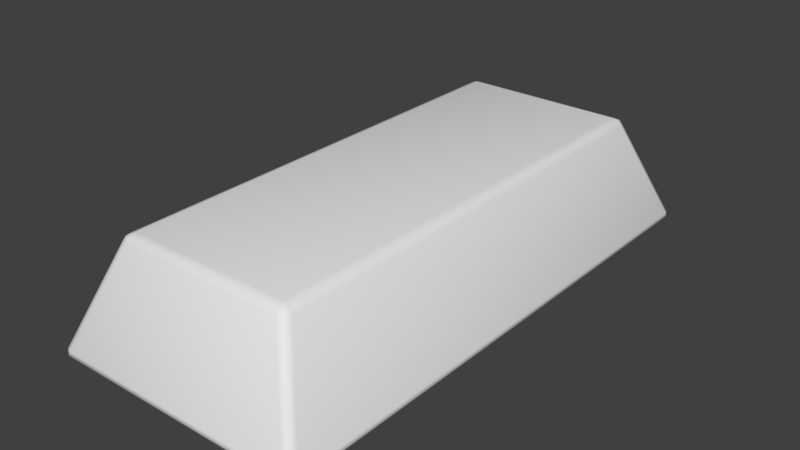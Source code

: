 # Source: Bar.blend  (saved by Blender 2.79.0; exported with 4.5.12 LTS)
import bpy
from mathutils import Matrix  # noqa: F401  (used for matrix-valued properties, if any)

bpy.ops.wm.read_factory_settings(use_empty=True)
scene = bpy.context.scene
scene.name = 'Scene'

# ---- collections
col_collection_1 = bpy.data.collections.new('Collection 1'); scene.collection.children.link(col_collection_1)

# ---- materials (node trees are filled in below, after node groups)
mat_material = bpy.data.materials.new('Material')
mat_material.alpha_threshold = 0.0
mat_material.use_transparent_shadow = False
mat_material.roughness = 0.5
mat_material.line_color = (0.0, 0.0, 0.0, 1.0)

# ---- material node trees

# ---- world
world_world = bpy.data.worlds.new('World'); scene.world = world_world
world_world.color = (0.05088, 0.05088, 0.05088)
world_world.use_sun_shadow = False
world_world.sun_shadow_jitter_overblur = 0.0
world_world.cycles.sampling_method = 'MANUAL'

# ---- meshes
me_cube = bpy.data.meshes.new('Cube')
me_cube.from_pydata([(0.707, 1.44, 0.03877), (0.6808, 1.458, 0.0), (0.6624, 1.484, 0.03879), (0.7064, 1.452, 0.01135), (0.6978, 1.475, 0.01639), (0.6748, 1.484, 0.01137), (0.6934, 1.471, 0.03878), (0.707, -1.44, 0.03877), (0.6624, -1.484, 0.03879), (0.6808, -1.458, 0.0), (0.6934, -1.471, 0.03878), (0.6978, -1.475, 0.01639), (0.6748, -1.484, 0.01137), (0.7064, -1.452, 0.01135), (-0.6624, -1.484, 0.03879), (-0.707, -1.44, 0.03877), (-0.6808, -1.458, 0.0), (-0.6934, -1.471, 0.03878), (-0.6978, -1.475, 0.01639), (-0.7064, -1.452, 0.01135), (-0.6748, -1.484, 0.01137), (-0.6624, 1.484, 0.03879), (-0.6808, 1.458, 0.0), (-0.707, 1.44, 0.03877), (-0.6748, 1.484, 0.01137), (-0.6978, 1.475, 0.01639), (-0.7064, 1.452, 0.01135), (-0.6934, 1.471, 0.03878), (0.451, 1.274, 0.5642), (0.4382, 1.217, 0.603), (0.4956, 1.229, 0.5642), (0.4446, 1.251, 0.5916), (0.47, 1.249, 0.5899), (0.4723, 1.223, 0.5916), (0.4803, 1.259, 0.5698), (0.451, -1.274, 0.5642), (0.4956, -1.229, 0.5642), (0.4382, -1.217, 0.603), (0.4803, -1.259, 0.5698), (0.47, -1.249, 0.5899), (0.4723, -1.223, 0.5916), (0.4446, -1.251, 0.5916), (-0.4956, -1.229, 0.5642), (-0.451, -1.274, 0.5642), (-0.4382, -1.217, 0.603), (-0.4803, -1.259, 0.5698), (-0.47, -1.249, 0.5899), (-0.4446, -1.251, 0.5916), (-0.4723, -1.223, 0.5916), (-0.4956, 1.229, 0.5642), (-0.4382, 1.217, 0.603), (-0.451, 1.274, 0.5642), (-0.4723, 1.223, 0.5916), (-0.47, 1.249, 0.5899), (-0.4446, 1.251, 0.5916), (-0.4803, 1.259, 0.5698)], [], [(28, 2, 21, 51), (1, 9, 16, 22), (15, 42, 49, 23), (29, 50, 44, 37), (8, 35, 43, 14), (0, 3, 4, 6), (1, 5, 4, 3), (2, 6, 4, 5), (7, 10, 11, 13), (8, 12, 11, 10), (9, 13, 11, 12), (14, 17, 18, 20), (15, 19, 18, 17), (16, 20, 18, 19), (21, 24, 25, 27), (22, 26, 25, 24), (23, 27, 25, 26), (28, 31, 32, 34), (29, 33, 32, 31), (30, 34, 32, 33), (35, 38, 39, 41), (36, 40, 39, 38), (37, 41, 39, 40), (42, 45, 46, 48), (43, 47, 46, 45), (44, 48, 46, 47), (49, 52, 53, 55), (50, 54, 53, 52), (51, 55, 53, 54), (0, 7, 13, 3), (3, 13, 9, 1), (1, 22, 24, 5), (5, 24, 21, 2), (2, 28, 34, 6), (6, 34, 30, 0), (8, 14, 20, 12), (12, 20, 16, 9), (7, 36, 38, 10), (10, 38, 35, 8), (15, 23, 26, 19), (19, 26, 22, 16), (14, 43, 45, 17), (17, 45, 42, 15), (23, 49, 55, 27), (27, 55, 51, 21), (29, 37, 40, 33), (33, 40, 36, 30), (28, 51, 54, 31), (31, 54, 50, 29), (37, 44, 47, 41), (41, 47, 43, 35), (44, 50, 52, 48), (48, 52, 49, 42), (0, 30, 36, 7)])
me_cube.polygons.foreach_set('use_smooth', [True] * 54)
me_cube.materials.append(mat_material)
me_cube.use_remesh_preserve_volume = False
me_cube.use_remesh_preserve_attributes = False
me_cube.use_mirror_vertex_groups = False
me_cube.update()

# ---- objects
ob_cube = bpy.data.objects.new('Cube', me_cube)

# ---- transforms, parenting, visibility, modifiers, constraints
ob_cube.location = (0.0, 0.0, 0.0)
ob_cube.lock_rotations_4d = False
ob_cube.empty_display_type = 'ARROWS'
ob_cube.lineart.crease_threshold = 0.0

# ---- collection membership
col_collection_1.objects.link(ob_cube)

# ---- scene / render settings (as saved in the file)
scene.frame_start = 1; scene.frame_end = 250; scene.frame_set(1)
scene.render.engine = 'BLENDER_EEVEE_NEXT'
scene.render.resolution_percentage = 50
scene.render.dither_intensity = 0.0
scene.cycles.use_denoising = False
scene.cycles.samples = 128
scene.cycles.sampling_pattern = 'TABULATED_SOBOL'
scene.cycles.use_adaptive_sampling = False
scene.cycles.use_light_tree = False
scene.cycles.blur_glossy = 0.0
scene.cycles.sample_clamp_indirect = 0.0
scene.view_settings.view_transform = 'Standard'
bpy.context.view_layer.update()

# ---- added for rendering (the .blend has no active camera and no usable light): camera, sun
cam_auto = bpy.data.cameras.new('AutoCamera')
cam_auto.lens = 50.0
cam_auto.sensor_width = 36.0
cam_auto.clip_end = 1000.0
ob_auto_camera = bpy.data.objects.new('AutoCamera', cam_auto)
scene.collection.objects.link(ob_auto_camera)
ob_auto_camera.location = (3.0933, -3.71196, 2.77614)
ob_auto_camera.rotation_euler = (1.09748, -7.21219e-08, 0.694738)
scene.camera = ob_auto_camera
light_auto_sun = bpy.data.lights.new('AutoSun', 'SUN')
light_auto_sun.energy = 3.0
light_auto_sun.angle = 0.0523599
ob_auto_sun = bpy.data.objects.new('AutoSun', light_auto_sun)
scene.collection.objects.link(ob_auto_sun)
ob_auto_sun.rotation_euler = (0.872665, 0.174533, 0.523599)
bpy.context.view_layer.update()

